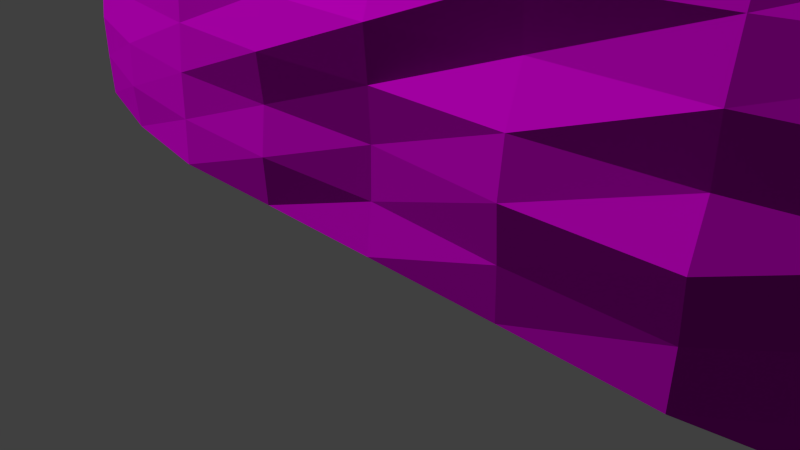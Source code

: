 # Source: decoration_rock_cliff_1.blend  (saved by Blender 2.70.0; exported with 4.5.12 LTS)
import bpy
from mathutils import Matrix  # noqa: F401  (used for matrix-valued properties, if any)

bpy.ops.wm.read_factory_settings(use_empty=True)
scene = bpy.context.scene
scene.name = 'Scene'

# ---- collections
col_collection_1 = bpy.data.collections.new('Collection 1'); scene.collection.children.link(col_collection_1)

# ---- images (referenced by path relative to the original .blend; pixels are not part of the script)
import os
ASSET_DIR = os.environ.get("B2B_ASSET_DIR", "")  # directory of the original .blend (textures are referenced by path, not embedded)
HERE = os.path.dirname(os.path.abspath(__file__))  # packed textures are extracted next to this script under _unpacked/

def load_image(name, relpath, width, height, colorspace="sRGB"):
    """Load a texture the original file referenced (path relative to the .blend, or extracted next to this script)."""
    p = next((c for c in (os.path.join(HERE, relpath), os.path.join(ASSET_DIR, relpath)) if relpath and os.path.exists(c)), "")
    if p:
        img = bpy.data.images.load(p, check_existing=True)
        img.name = name
    else:  # same state as the original file: an image datablock whose file is absent (Cycles renders it pink)
        img = bpy.data.images.new(name, width, height)
        img.source = "FILE"
        img.filepath = "//" + (relpath or name)
    img.colorspace_settings.name = colorspace
    return img
img_decoration_rock_cliff_1_diffuse_jpg = load_image('decoration_rock_cliff_1_diffuse.jpg', 'Texturen/decoration_rock_cliff_1_diffuse.jpg', 1024, 1024, 'sRGB')
img_decoration_rock_cliff_1_normal_jpg = load_image('decoration_rock_cliff_1_normal.jpg', 'Texturen/decoration_rock_cliff_1_normal.jpg', 1024, 1024, 'sRGB')

# ---- materials (node trees are filled in below, after node groups)
mat_decoration_rock_cliff_1 = bpy.data.materials.new('decoration_rock_cliff_1')
mat_decoration_rock_cliff_1.alpha_threshold = 0.0
mat_decoration_rock_cliff_1.roughness = 0.5
mat_decoration_rock_cliff_1.line_color = (0.0, 0.0, 0.0, 1.0)

# ---- material node trees
mat_decoration_rock_cliff_1.use_nodes = True; mat_decoration_rock_cliff_1.node_tree.nodes.clear()
_N = mat_decoration_rock_cliff_1.node_tree.nodes; _L = mat_decoration_rock_cliff_1.node_tree.links
n0 = _N.new('ShaderNodeOutputMaterial'); n0.name = 'Material Output'; n0.location = (300, 300)
n1 = _N.new('ShaderNodeBsdfDiffuse'); n1.name = 'Diffuse BSDF'; n1.location = (10, 300)
n2 = _N.new('ShaderNodeTexImage'); n2.name = 'Image Texture'; n2.location = (-479, 315)
n2.width = 140
n2.image = img_decoration_rock_cliff_1_diffuse_jpg
n3 = _N.new('ShaderNodeNormalMap'); n3.name = 'Normal Map'; n3.location = (-249, 91)
n4 = _N.new('ShaderNodeTexCoord'); n4.name = 'Texture Coordinate'; n4.location = (-701, 314)
n5 = _N.new('ShaderNodeTexImage'); n5.name = 'Image Texture.001'; n5.location = (-465, 77)
n5.width = 140
n5.image = img_decoration_rock_cliff_1_normal_jpg
_L.new(n1.outputs[0], n0.inputs[0])
_L.new(n4.outputs[2], n2.inputs[0])
_L.new(n4.outputs[2], n5.inputs[0])
_L.new(n2.outputs[0], n1.inputs[0])
_L.new(n5.outputs[0], n3.inputs[1])
_L.new(n3.outputs[0], n1.inputs[2])
n0.is_active_output = True

# ---- world
world_world = bpy.data.worlds.new('World'); scene.world = world_world
world_world.color = (0.05088, 0.05088, 0.05088)
world_world.use_sun_shadow = False
world_world.sun_shadow_jitter_overblur = 0.0
world_world.cycles.sampling_method = 'MANUAL'
world_world.cycles.sample_map_resolution = 256

# ---- cameras
cam_camera = bpy.data.cameras.new('Camera')
cam_camera.clip_end = 100.0
cam_camera.lens = 35.0
cam_camera.sensor_width = 32.0
cam_camera.sensor_height = 18.0
cam_camera.ortho_scale = 7.314
cam_camera.dof.focus_distance = 0.0

# ---- meshes
me_plane = bpy.data.meshes.new('Plane')
me_plane.from_pydata([(-1.0, -2.47e-07, -0.2812), (1.0, -2.64e-07, -0.3007), (-1.0, 2.0, -0.6781), (1.0, 2.0, -0.5415), (-1.0, 1.0, -0.3446), (0.0, 3.316e-08, 0.03776), (1.0, 1.0, -0.3824), (0.0, 2.0, -0.3666), (0.0, 1.0, 0.02388), (-1.0, 0.5, -0.2844), (0.5, 4.567e-08, 0.05201), (1.0, 1.5, -0.4298), (-0.5, 2.0, -0.4769), (-1.0, 1.5, -0.4882), (-0.5, 2.935e-08, 0.03342), (1.0, 0.5, -0.3377), (0.5, 2.0, -0.3773), (0.0, 1.5, -0.09505), (0.0, 0.5, -0.001409), (-0.5, 1.0, -0.03555), (0.5, 1.0, -0.01045), (0.5, 1.5, -0.1101), (-0.5, 1.5, -0.156), (-0.5, 0.5, 0.009952), (0.5, 0.5, 0.05144), (-1.0, 0.25, -0.2797), (0.75, -6.286e-08, -0.07158), (1.0, 1.75, -0.4966), (-0.75, 2.0, -0.5655), (-1.0, 1.75, -0.6219), (-0.75, -7.02e-08, -0.07994), (1.0, 0.25, -0.3035), (0.75, 2.0, -0.4919), (0.0, 1.75, -0.2338), (0.0, 0.25, 0.005876), (-0.75, 1.0, -0.175), (0.25, 1.0, -0.04379), (-1.0, 0.75, -0.3197), (0.25, 3.738e-08, 0.04256), (1.0, 1.25, -0.3989), (-0.25, 2.0, -0.4182), (-1.0, 1.25, -0.3793), (-0.25, 2.812e-08, 0.03202), (1.0, 0.75, -0.3371), (0.25, 2.0, -0.3733), (0.0, 1.25, -0.0596), (0.0, 0.75, 0.007593), (-0.25, 1.0, -0.02714), (0.75, 1.0, -0.08954), (0.5, 1.75, -0.2523), (0.5, 1.25, -0.05437), (0.25, 1.5, -0.09528), (0.75, 1.5, -0.217), (-0.5, 1.75, -0.2859), (-0.5, 1.25, -0.08198), (-0.75, 1.5, -0.3141), (-0.25, 1.5, -0.135), (-0.5, 0.75, -0.01541), (-0.5, 0.25, 0.01956), (-0.75, 0.5, -0.08319), (-0.25, 0.5, 0.01079), (0.5, 0.75, -0.009493), (0.5, 0.25, 0.03842), (0.25, 0.5, 0.06103), (0.75, 0.5, -0.09459), (0.75, 1.75, -0.3241), (-0.25, 1.75, -0.2306), (-0.25, 0.75, 0.03075), (0.75, 0.75, -0.1076), (0.25, 1.75, -0.2339), (0.25, 1.25, -0.01933), (0.75, 1.25, -0.1387), (-0.75, 1.75, -0.4445), (-0.75, 1.25, -0.1965), (-0.25, 1.25, -0.09045), (-0.75, 0.75, -0.1271), (-0.75, 0.25, -0.06763), (-0.25, 0.25, 0.04208), (0.25, 0.75, 0.03321), (0.25, 0.25, 0.04699), (0.75, 0.25, -0.08907), (1.169, -4.443e-07, -0.506), (1.169, 2.0, -0.7468), (1.169, 1.0, -0.5877), (1.169, 1.5, -0.6351), (1.169, 0.5, -0.5429), (1.169, 1.75, -0.7019), (1.169, 0.25, -0.5088), (1.169, 1.25, -0.6042), (1.169, 0.75, -0.5424), (1.3, -6.466e-07, -0.7613), (1.233, 2.0, -0.9861), (1.277, 1.0, -0.8376), (1.264, 1.5, -0.8819), (1.289, 0.5, -0.7958), (1.246, 1.75, -0.9442), (1.299, 0.25, -0.7639), (1.273, 1.25, -0.853), (1.29, 0.75, -0.7953), (-1.147, -4.573e-07, -0.5207), (-1.147, 2.0, -0.9176), (-1.147, 1.0, -0.5841), (-1.147, 0.5, -0.5239), (-1.147, 1.5, -0.7277), (-1.147, 0.25, -0.5192), (-1.147, 1.75, -0.8613), (-1.147, 0.75, -0.5592), (-1.147, 1.25, -0.6188), (-1.248, -7.02e-07, -0.7993), (-1.248, 2.0, -1.196), (-1.248, 1.0, -0.8627), (-1.248, 0.5, -0.8025), (-1.248, 1.5, -1.006), (-1.248, 0.25, -0.7978), (-1.248, 1.75, -1.14), (-1.248, 0.75, -0.8378), (-1.248, 1.25, -0.8974), (0.0, 2.27, -0.5911), (-0.5, 2.27, -0.7013), (0.5, 2.27, -0.6018), (-0.75, 2.27, -0.7102), (0.75, 2.27, -0.7164), (-0.25, 2.27, -0.6427), (0.25, 2.27, -0.5978), (0.9207, 2.271, -0.7527), (1.09, 2.328, -0.8645), (1.154, 2.328, -1.17), (-0.9382, 2.317, -0.8418), (-1.089, 2.317, -1.034), (-1.186, 2.317, -1.252), (0.0, 2.664, -1.185), (-0.5, 2.664, -1.296), (0.5, 2.664, -1.196), (-0.75, 2.664, -1.304), (0.75, 2.664, -1.311), (-0.25, 2.664, -1.237), (0.25, 2.664, -1.192), (0.9207, 2.666, -1.347), (1.09, 2.723, -1.459), (1.154, 2.723, -1.58), (-0.889, 2.711, -1.436), (-1.036, 2.711, -1.628), (-1.137, 2.711, -2.001)], [], [(65, 27, 3, 32), (66, 33, 7, 40), (67, 46, 8, 47), (68, 43, 6, 48), (69, 49, 16, 44), (70, 50, 21, 51), (71, 39, 11, 52), (72, 53, 12, 28), (73, 54, 22, 55), (74, 45, 17, 56), (75, 57, 19, 35), (76, 58, 23, 59), (77, 34, 18, 60), (78, 61, 20, 36), (79, 62, 24, 63), (80, 31, 15, 64), (49, 65, 32, 16), (21, 52, 65, 49), (52, 11, 27, 65), (53, 66, 40, 12), (22, 56, 66, 53), (56, 17, 33, 66), (57, 67, 47, 19), (23, 60, 67, 57), (60, 18, 46, 67), (61, 68, 48, 20), (24, 64, 68, 61), (64, 15, 43, 68), (33, 69, 44, 7), (17, 51, 69, 33), (51, 21, 49, 69), (45, 70, 51, 17), (8, 36, 70, 45), (36, 20, 50, 70), (50, 71, 52, 21), (20, 48, 71, 50), (48, 6, 39, 71), (29, 72, 28, 2), (13, 55, 72, 29), (55, 22, 53, 72), (41, 73, 55, 13), (4, 35, 73, 41), (35, 19, 54, 73), (54, 74, 56, 22), (19, 47, 74, 54), (47, 8, 45, 74), (37, 75, 35, 4), (9, 59, 75, 37), (59, 23, 57, 75), (25, 76, 59, 9), (0, 30, 76, 25), (30, 14, 58, 76), (58, 77, 60, 23), (14, 42, 77, 58), (42, 5, 34, 77), (46, 78, 36, 8), (18, 63, 78, 46), (63, 24, 61, 78), (34, 79, 63, 18), (5, 38, 79, 34), (38, 10, 62, 79), (62, 80, 64, 24), (10, 26, 80, 62), (26, 1, 31, 80), (43, 15, 85, 89), (11, 39, 88, 84), (15, 31, 87, 85), (27, 11, 84, 86), (6, 43, 89, 83), (39, 6, 83, 88), (31, 1, 81, 87), (3, 27, 86, 82), (89, 85, 94, 98), (84, 88, 97, 93), (85, 87, 96, 94), (86, 84, 93, 95), (83, 89, 98, 92), (88, 83, 92, 97), (87, 81, 90, 96), (82, 86, 95, 91), (41, 13, 103, 107), (9, 37, 106, 102), (13, 29, 105, 103), (25, 9, 102, 104), (4, 41, 107, 101), (37, 4, 101, 106), (29, 2, 100, 105), (0, 25, 104, 99), (107, 103, 112, 116), (102, 106, 115, 111), (103, 105, 114, 112), (104, 102, 111, 113), (101, 107, 116, 110), (106, 101, 110, 115), (105, 100, 109, 114), (99, 104, 113, 108), (44, 16, 119, 123), (12, 40, 122, 118), (16, 32, 121, 119), (28, 12, 118, 120), (7, 44, 123, 117), (40, 7, 117, 122), (82, 91, 126, 125), (3, 82, 125, 124), (3, 124, 121, 32), (109, 100, 128, 129), (100, 2, 127, 128), (2, 28, 120, 127), (127, 120, 133, 140), (129, 128, 141, 142), (128, 127, 140, 141), (121, 124, 137, 134), (125, 126, 139, 138), (124, 125, 138, 137), (123, 119, 132, 136), (118, 122, 135, 131), (119, 121, 134, 132), (120, 118, 131, 133), (117, 123, 136, 130), (122, 117, 130, 135)])
_uv = me_plane.uv_layers.new(name='UVMap')
_uv.uv.foreach_set('vector', [0.9044, 0.5955, 1.066, 0.6232, 1.041, 0.6987, 0.906, 0.687, 0.359, 0.576, 0.4939, 0.5778, 0.4907, 0.6627, 0.3522, 0.6702, 0.3558, 0.2568, 0.5004, 0.2557, 0.4992, 0.3339, 0.3568, 0.3379, 0.953, 0.2766, 1.154, 0.296, 1.143, 0.3808, 0.9262, 0.3549, 0.629, 0.5796, 0.7644, 0.5837, 0.7606, 0.6671, 0.6261, 0.6654, 0.6381, 0.4164, 0.7735, 0.4225, 0.7656, 0.4984, 0.6323, 0.4941, 0.9165, 0.4332, 1.115, 0.4614, 1.087, 0.5412, 0.9095, 0.513, 0.06204, 0.6048, 0.2208, 0.5824, 0.211, 0.678, 0.06527, 0.6915, 0.07127, 0.4311, 0.2217, 0.4189, 0.2245, 0.4978, 0.06566, 0.5167, 0.3591, 0.4178, 0.499, 0.4154, 0.4981, 0.4923, 0.3608, 0.4954, 0.04788, 0.2703, 0.2084, 0.2611, 0.2161, 0.3409, 0.0545, 0.3528, 0.0301, 0.1018, 0.1935, 0.09346, 0.2022, 0.1782, 0.04236, 0.1862, 0.3487, 0.08978, 0.5036, 0.09083, 0.5016, 0.1745, 0.3522, 0.1747, 0.6459, 0.2581, 0.7947, 0.2651, 0.7816, 0.3452, 0.6419, 0.3405, 0.6596, 0.09238, 0.8148, 0.09796, 0.7992, 0.1814, 0.6534, 0.1766, 0.9886, 0.1086, 1.193, 0.1251, 1.182, 0.2123, 0.9708, 0.1934, 0.7644, 0.5837, 0.9044, 0.5955, 0.906, 0.687, 0.7606, 0.6671, 0.7656, 0.4984, 0.9095, 0.513, 0.9044, 0.5955, 0.7644, 0.5837, 0.9095, 0.513, 1.087, 0.5412, 1.066, 0.6232, 0.9044, 0.5955, 0.2208, 0.5824, 0.359, 0.576, 0.3522, 0.6702, 0.211, 0.678, 0.2245, 0.4978, 0.3608, 0.4954, 0.359, 0.576, 0.2208, 0.5824, 0.3608, 0.4954, 0.4981, 0.4923, 0.4939, 0.5778, 0.359, 0.576, 0.2084, 0.2611, 0.3558, 0.2568, 0.3568, 0.3379, 0.2161, 0.3409, 0.2022, 0.1782, 0.3522, 0.1747, 0.3558, 0.2568, 0.2084, 0.2611, 0.3522, 0.1747, 0.5016, 0.1745, 0.5004, 0.2557, 0.3558, 0.2568, 0.7947, 0.2651, 0.953, 0.2766, 0.9262, 0.3549, 0.7816, 0.3452, 0.7992, 0.1814, 0.9708, 0.1934, 0.953, 0.2766, 0.7947, 0.2651, 0.9708, 0.1934, 1.182, 0.2123, 1.154, 0.296, 0.953, 0.2766, 0.4939, 0.5778, 0.629, 0.5796, 0.6261, 0.6654, 0.4907, 0.6627, 0.4981, 0.4923, 0.6323, 0.4941, 0.629, 0.5796, 0.4939, 0.5778, 0.6323, 0.4941, 0.7656, 0.4984, 0.7644, 0.5837, 0.629, 0.5796, 0.499, 0.4154, 0.6381, 0.4164, 0.6323, 0.4941, 0.4981, 0.4923, 0.4992, 0.3339, 0.6419, 0.3405, 0.6381, 0.4164, 0.499, 0.4154, 0.6419, 0.3405, 0.7816, 0.3452, 0.7735, 0.4225, 0.6381, 0.4164, 0.7735, 0.4225, 0.9165, 0.4332, 0.9095, 0.513, 0.7656, 0.4984, 0.7816, 0.3452, 0.9262, 0.3549, 0.9165, 0.4332, 0.7735, 0.4225, 0.9262, 0.3549, 1.143, 0.3808, 1.115, 0.4614, 0.9165, 0.4332, -0.1093, 0.6305, 0.06204, 0.6048, 0.06527, 0.6915, -0.08342, 0.7105, -0.1035, 0.5383, 0.06566, 0.5167, 0.06204, 0.6048, -0.1093, 0.6305, 0.06566, 0.5167, 0.2245, 0.4978, 0.2208, 0.5824, 0.06204, 0.6048, -0.09968, 0.4512, 0.07127, 0.4311, 0.06566, 0.5167, -0.1035, 0.5383, -0.119, 0.3703, 0.0545, 0.3528, 0.07127, 0.4311, -0.09968, 0.4512, 0.0545, 0.3528, 0.2161, 0.3409, 0.2217, 0.4189, 0.07127, 0.4311, 0.2217, 0.4189, 0.3591, 0.4178, 0.3608, 0.4954, 0.2245, 0.4978, 0.2161, 0.3409, 0.3568, 0.3379, 0.3591, 0.4178, 0.2217, 0.4189, 0.3568, 0.3379, 0.4992, 0.3339, 0.499, 0.4154, 0.3591, 0.4178, -0.1386, 0.2875, 0.04788, 0.2703, 0.0545, 0.3528, -0.119, 0.3703, -0.1503, 0.2022, 0.04236, 0.1862, 0.04788, 0.2703, -0.1386, 0.2875, 0.04236, 0.1862, 0.2022, 0.1782, 0.2084, 0.2611, 0.04788, 0.2703, -0.1728, 0.1168, 0.0301, 0.1018, 0.04236, 0.1862, -0.1503, 0.2022, -0.1973, 0.02917, 0.009083, 0.01416, 0.0301, 0.1018, -0.1728, 0.1168, 0.009083, 0.01416, 0.1857, 0.005603, 0.1935, 0.09346, 0.0301, 0.1018, 0.1935, 0.09346, 0.3487, 0.08978, 0.3522, 0.1747, 0.2022, 0.1782, 0.1857, 0.005603, 0.346, 0.002775, 0.3487, 0.08978, 0.1935, 0.09346, 0.346, 0.002775, 0.5061, 0.002775, 0.5036, 0.09083, 0.3487, 0.08978, 0.5004, 0.2557, 0.6459, 0.2581, 0.6419, 0.3405, 0.4992, 0.3339, 0.5016, 0.1745, 0.6534, 0.1766, 0.6459, 0.2581, 0.5004, 0.2557, 0.6534, 0.1766, 0.7992, 0.1814, 0.7947, 0.2651, 0.6459, 0.2581, 0.5036, 0.09083, 0.6596, 0.09238, 0.6534, 0.1766, 0.5016, 0.1745, 0.5061, 0.002775, 0.6664, 0.005331, 0.6596, 0.09238, 0.5036, 0.09083, 0.6664, 0.005331, 0.8258, 0.01072, 0.8148, 0.09796, 0.6596, 0.09238, 0.8148, 0.09796, 0.9886, 0.1086, 0.9708, 0.1934, 0.7992, 0.1814, 0.8258, 0.01072, 1.002, 0.02105, 0.9886, 0.1086, 0.8148, 0.09796, 1.002, 0.02105, 1.216, 0.03823, 1.193, 0.1251, 0.9886, 0.1086, 1.154, 0.296, 1.182, 0.2123, 1.346, 0.2295, 1.314, 0.3145, 1.087, 0.5412, 1.115, 0.4614, 1.268, 0.4855, 1.236, 0.5685, 1.182, 0.2123, 1.193, 0.1251, 1.358, 0.1412, 1.346, 0.2295, 1.066, 0.6232, 1.087, 0.5412, 1.236, 0.5685, 1.213, 0.6538, 1.143, 0.3808, 1.154, 0.296, 1.314, 0.3145, 1.301, 0.4018, 1.115, 0.4614, 1.143, 0.3808, 1.301, 0.4018, 1.268, 0.4855, 1.193, 0.1251, 1.216, 0.03823, 1.385, 0.05394, 1.358, 0.1412, 1.041, 0.6987, 1.066, 0.6232, 1.213, 0.6538, 1.17, 0.7331, 1.314, 0.3145, 1.346, 0.2295, 1.52, 0.2498, 1.487, 0.3367, 1.236, 0.5685, 1.268, 0.4855, 1.429, 0.5142, 1.39, 0.6014, 1.346, 0.2295, 1.358, 0.1412, 1.537, 0.1605, 1.52, 0.2498, 1.213, 0.6538, 1.236, 0.5685, 1.39, 0.6014, 1.355, 0.6919, 1.301, 0.4018, 1.314, 0.3145, 1.487, 0.3367, 1.467, 0.4271, 1.268, 0.4855, 1.301, 0.4018, 1.467, 0.4271, 1.429, 0.5142, 1.358, 0.1412, 1.385, 0.05394, 1.566, 0.07269, 1.537, 0.1605, 1.17, 0.7331, 1.213, 0.6538, 1.355, 0.6919, 1.298, 0.7771, -0.09968, 0.4512, -0.1035, 0.5383, -0.2606, 0.5702, -0.2575, 0.4782, -0.1503, 0.2022, -0.1386, 0.2875, -0.3078, 0.3081, -0.3218, 0.2205, -0.1035, 0.5383, -0.1093, 0.6305, -0.2665, 0.6665, -0.2606, 0.5702, -0.1728, 0.1168, -0.1503, 0.2022, -0.3218, 0.2205, -0.3487, 0.1335, -0.119, 0.3703, -0.09968, 0.4512, -0.2575, 0.4782, -0.2832, 0.3937, -0.1386, 0.2875, -0.119, 0.3703, -0.2832, 0.3937, -0.3078, 0.3081, -0.1093, 0.6305, -0.08342, 0.7105, -0.2268, 0.7496, -0.2665, 0.6665, -0.1973, 0.02917, -0.1728, 0.1168, -0.3487, 0.1335, -0.3772, 0.04556, -0.2575, 0.4782, -0.2606, 0.5702, -0.4328, 0.6112, -0.433, 0.5125, -0.3218, 0.2205, -0.3078, 0.3081, -0.4918, 0.3335, -0.5078, 0.2425, -0.2606, 0.5702, -0.2665, 0.6665, -0.4339, 0.7139, -0.4328, 0.6112, -0.3487, 0.1335, -0.3218, 0.2205, -0.5078, 0.2425, -0.5371, 0.1533, -0.2832, 0.3937, -0.2575, 0.4782, -0.433, 0.5125, -0.4636, 0.423, -0.3078, 0.3081, -0.2832, 0.3937, -0.4636, 0.423, -0.4918, 0.3335, -0.2665, 0.6665, -0.2268, 0.7496, -0.3833, 0.802, -0.4339, 0.7139, -0.3772, 0.04556, -0.3487, 0.1335, -0.5371, 0.1533, -0.567, 0.06463, 0.6261, 0.6654, 0.7606, 0.6671, 0.7618, 0.7722, 0.624, 0.7717, 0.211, 0.678, 0.3522, 0.6702, 0.3458, 0.7778, 0.203, 0.7868, 0.7606, 0.6671, 0.906, 0.687, 0.907, 0.7958, 0.7618, 0.7722, 0.06527, 0.6915, 0.211, 0.678, 0.203, 0.7868, 0.06475, 0.7849, 0.4907, 0.6627, 0.6261, 0.6654, 0.624, 0.7717, 0.4863, 0.7688, 0.3522, 0.6702, 0.4907, 0.6627, 0.4863, 0.7688, 0.3458, 0.7778, 1.17, 0.7331, 1.298, 0.7771, 1.233, 0.9059, 1.106, 0.8363, 1.041, 0.6987, 1.17, 0.7331, 1.106, 0.8363, 1.006, 0.8019, 1.041, 0.6987, 1.006, 0.8019, 0.907, 0.7958, 0.906, 0.687, -0.3833, 0.802, -0.2268, 0.7496, -0.167, 0.854, -0.2795, 0.902, -0.2268, 0.7496, -0.08342, 0.7105, -0.04868, 0.8173, -0.167, 0.854, -0.08342, 0.7105, 0.06527, 0.6915, 0.06475, 0.7849, -0.04868, 0.8173, -0.04868, 0.8173, 0.06475, 0.7849, 0.01322, 1.011, -0.0868, 1.049, -0.2795, 0.902, -0.167, 0.854, -0.2159, 1.093, -0.3844, 1.188, -0.167, 0.854, -0.04868, 0.8173, -0.0868, 1.049, -0.2159, 1.093, 0.907, 0.7958, 1.006, 0.8019, 1.039, 1.032, 0.9357, 1.026, 1.106, 0.8363, 1.233, 0.9059, 1.218, 1.101, 1.155, 1.069, 1.006, 0.8019, 1.106, 0.8363, 1.155, 1.069, 1.039, 1.032, 0.624, 0.7717, 0.7618, 0.7722, 0.7766, 0.9998, 0.625, 1.001, 0.203, 0.7868, 0.3458, 0.7778, 0.3203, 1.008, 0.1663, 1.018, 0.7618, 0.7722, 0.907, 0.7958, 0.9357, 1.026, 0.7766, 0.9998, 0.06475, 0.7849, 0.203, 0.7868, 0.1663, 1.018, 0.01322, 1.011, 0.4863, 0.7688, 0.624, 0.7717, 0.625, 1.001, 0.4742, 0.9981, 0.3458, 0.7778, 0.4863, 0.7688, 0.4742, 0.9981, 0.3203, 1.008])
me_plane.materials.append(mat_decoration_rock_cliff_1)
me_plane.use_remesh_preserve_volume = False
me_plane.use_remesh_preserve_attributes = False
me_plane.use_mirror_vertex_groups = False
me_plane.update()

# ---- objects
ob_plane = bpy.data.objects.new('Plane', me_plane)
ob_camera = bpy.data.objects.new('Camera', cam_camera)

# ---- transforms, parenting, visibility, modifiers, constraints
ob_plane.location = (0.0, 0.0, 0.0)
ob_plane.rotation_euler = (1.571, 0.0, 0.0)
ob_plane.scale = (8.674, 3.0, 3.0)
ob_plane.lineart.crease_threshold = 0.0
ob_camera.location = (7.481, -6.508, 5.344)
ob_camera.rotation_euler = (1.109, 0.01082, 0.8149)
ob_camera.lock_rotations_4d = False
ob_camera.empty_display_type = 'ARROWS'
ob_camera.color = (0.0, 0.0, 0.0, 0.0)
ob_camera.display_type = 'WIRE'
ob_camera.lineart.crease_threshold = 0.0

# ---- collection membership
col_collection_1.objects.link(ob_plane)
col_collection_1.objects.link(ob_camera)

# ---- scene / render settings (as saved in the file)
scene.camera = ob_camera
scene.frame_start = 1; scene.frame_end = 250; scene.frame_set(1)
scene.render.engine = 'CYCLES'
scene.render.resolution_percentage = 50
scene.render.dither_intensity = 0.0
scene.cycles.use_denoising = False
scene.cycles.samples = 10
scene.cycles.sampling_pattern = 'TABULATED_SOBOL'
scene.cycles.light_sampling_threshold = 0.0
scene.cycles.use_adaptive_sampling = False
scene.cycles.use_light_tree = False
scene.cycles.blur_glossy = 0.0
scene.cycles.volume_bounces = 1
scene.cycles.pixel_filter_type = 'GAUSSIAN'
scene.cycles.sample_clamp_indirect = 0.0
scene.view_settings.view_transform = 'Standard'
bpy.context.view_layer.update()

# ---- added for rendering (the .blend has no usable light): sun
light_auto_sun = bpy.data.lights.new('AutoSun', 'SUN')
light_auto_sun.energy = 3.0
light_auto_sun.angle = 0.0523599
ob_auto_sun = bpy.data.objects.new('AutoSun', light_auto_sun)
scene.collection.objects.link(ob_auto_sun)
ob_auto_sun.rotation_euler = (0.872665, 0.174533, 0.523599)
bpy.context.view_layer.update()
